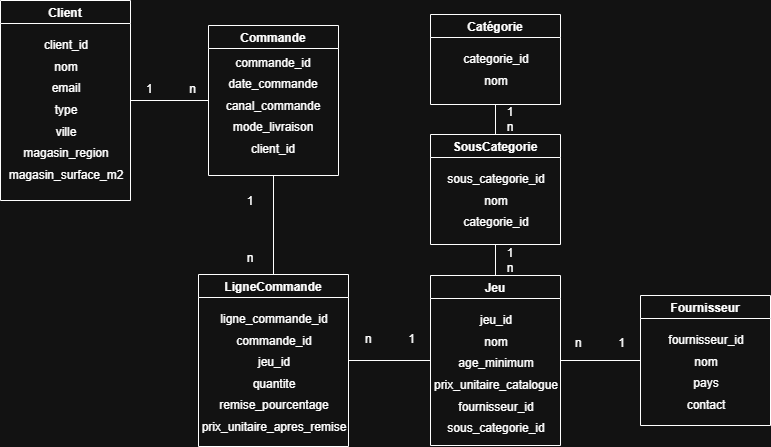

The diagram above was exported from draw.io. Its source (the exported page's mxGraphModel, read from the mxfile embedded in the PNG):
<mxGraphModel dx="774" dy="463" grid="1" gridSize="10" guides="1" tooltips="1" connect="1" arrows="1" fold="1" page="1" pageScale="1" pageWidth="827" pageHeight="1169" math="0" shadow="0">
  <root>
    <mxCell id="0" />
    <mxCell id="1" parent="0" />
    <mxCell id="5_--CvngtNz_FX7zedLg-41" edge="1" parent="1" source="5_--CvngtNz_FX7zedLg-14" style="edgeStyle=orthogonalEdgeStyle;rounded=0;orthogonalLoop=1;jettySize=auto;html=1;exitX=1;exitY=0.5;exitDx=0;exitDy=0;entryX=0;entryY=0.5;entryDx=0;entryDy=0;endArrow=none;endFill=0;" target="5_--CvngtNz_FX7zedLg-25">
      <mxGeometry relative="1" as="geometry" />
    </mxCell>
    <mxCell id="5_--CvngtNz_FX7zedLg-14" parent="1" style="swimlane;startSize=23;" value="Client" vertex="1">
      <mxGeometry height="200" width="130" x="110" y="46" as="geometry" />
    </mxCell>
    <mxCell id="5_--CvngtNz_FX7zedLg-15" parent="5_--CvngtNz_FX7zedLg-14" style="text;html=1;whiteSpace=wrap;strokeColor=none;fillColor=none;align=center;verticalAlign=middle;rounded=0;" value="client_id" vertex="1">
      <mxGeometry height="30" width="60" x="36" y="30" as="geometry" />
    </mxCell>
    <mxCell id="5_--CvngtNz_FX7zedLg-16" parent="5_--CvngtNz_FX7zedLg-14" style="text;html=1;whiteSpace=wrap;strokeColor=none;fillColor=none;align=center;verticalAlign=middle;rounded=0;" value="nom" vertex="1">
      <mxGeometry height="30" width="60" x="36" y="52" as="geometry" />
    </mxCell>
    <mxCell id="5_--CvngtNz_FX7zedLg-18" parent="5_--CvngtNz_FX7zedLg-14" style="text;html=1;whiteSpace=wrap;strokeColor=none;fillColor=none;align=center;verticalAlign=middle;rounded=0;" value="email" vertex="1">
      <mxGeometry height="30" width="60" x="36" y="73" as="geometry" />
    </mxCell>
    <mxCell id="5_--CvngtNz_FX7zedLg-19" parent="5_--CvngtNz_FX7zedLg-14" style="text;html=1;whiteSpace=wrap;strokeColor=none;fillColor=none;align=center;verticalAlign=middle;rounded=0;" value="type" vertex="1">
      <mxGeometry height="30" width="60" x="36" y="95" as="geometry" />
    </mxCell>
    <mxCell id="5_--CvngtNz_FX7zedLg-20" parent="5_--CvngtNz_FX7zedLg-14" style="text;html=1;whiteSpace=wrap;strokeColor=none;fillColor=none;align=center;verticalAlign=middle;rounded=0;" value="ville" vertex="1">
      <mxGeometry height="30" width="60" x="36" y="117" as="geometry" />
    </mxCell>
    <mxCell id="5_--CvngtNz_FX7zedLg-23" parent="5_--CvngtNz_FX7zedLg-14" style="text;html=1;whiteSpace=wrap;strokeColor=none;fillColor=none;align=center;verticalAlign=middle;rounded=0;" value="magasin_region" vertex="1">
      <mxGeometry height="30" width="60" x="36" y="138" as="geometry" />
    </mxCell>
    <mxCell id="5_--CvngtNz_FX7zedLg-24" parent="5_--CvngtNz_FX7zedLg-14" style="text;html=1;whiteSpace=wrap;strokeColor=none;fillColor=none;align=center;verticalAlign=middle;rounded=0;" value="magasin_surface_m2" vertex="1">
      <mxGeometry height="30" width="60" x="36" y="160" as="geometry" />
    </mxCell>
    <mxCell id="5_--CvngtNz_FX7zedLg-72" edge="1" parent="1" source="5_--CvngtNz_FX7zedLg-25" style="edgeStyle=orthogonalEdgeStyle;rounded=0;orthogonalLoop=1;jettySize=auto;html=1;exitX=0.5;exitY=1;exitDx=0;exitDy=0;entryX=0.5;entryY=0;entryDx=0;entryDy=0;endArrow=none;endFill=0;" target="5_--CvngtNz_FX7zedLg-34">
      <mxGeometry relative="1" as="geometry" />
    </mxCell>
    <mxCell id="5_--CvngtNz_FX7zedLg-25" parent="1" style="swimlane;startSize=23;" value="Commande" vertex="1">
      <mxGeometry height="150" width="130" x="318" y="71" as="geometry" />
    </mxCell>
    <mxCell id="5_--CvngtNz_FX7zedLg-26" parent="5_--CvngtNz_FX7zedLg-25" style="text;html=1;whiteSpace=wrap;strokeColor=none;fillColor=none;align=center;verticalAlign=middle;rounded=0;" value="commande_id" vertex="1">
      <mxGeometry height="30" width="60" x="35" y="23" as="geometry" />
    </mxCell>
    <mxCell id="5_--CvngtNz_FX7zedLg-28" parent="5_--CvngtNz_FX7zedLg-25" style="text;html=1;whiteSpace=wrap;strokeColor=none;fillColor=none;align=center;verticalAlign=middle;rounded=0;" value="date_commande" vertex="1">
      <mxGeometry height="30" width="60" x="35" y="44" as="geometry" />
    </mxCell>
    <mxCell id="5_--CvngtNz_FX7zedLg-29" parent="5_--CvngtNz_FX7zedLg-25" style="text;html=1;whiteSpace=wrap;strokeColor=none;fillColor=none;align=center;verticalAlign=middle;rounded=0;" value="canal_commande" vertex="1">
      <mxGeometry height="30" width="60" x="35" y="66" as="geometry" />
    </mxCell>
    <mxCell id="5_--CvngtNz_FX7zedLg-30" parent="5_--CvngtNz_FX7zedLg-25" style="text;html=1;whiteSpace=wrap;strokeColor=none;fillColor=none;align=center;verticalAlign=middle;rounded=0;" value="mode_livraison" vertex="1">
      <mxGeometry height="30" width="60" x="35" y="87" as="geometry" />
    </mxCell>
    <mxCell id="5_--CvngtNz_FX7zedLg-31" parent="5_--CvngtNz_FX7zedLg-25" style="text;html=1;whiteSpace=wrap;strokeColor=none;fillColor=none;align=center;verticalAlign=middle;rounded=0;" value="client_id" vertex="1">
      <mxGeometry height="30" width="60" x="35" y="109" as="geometry" />
    </mxCell>
    <mxCell id="5_--CvngtNz_FX7zedLg-74" edge="1" parent="1" source="5_--CvngtNz_FX7zedLg-34" style="edgeStyle=orthogonalEdgeStyle;rounded=0;orthogonalLoop=1;jettySize=auto;html=1;exitX=1;exitY=0.5;exitDx=0;exitDy=0;entryX=0;entryY=0.5;entryDx=0;entryDy=0;endArrow=none;endFill=0;" target="5_--CvngtNz_FX7zedLg-51">
      <mxGeometry relative="1" as="geometry" />
    </mxCell>
    <mxCell id="5_--CvngtNz_FX7zedLg-34" parent="1" style="swimlane;startSize=23;" value="LigneCommande" vertex="1">
      <mxGeometry height="172" width="150" x="308" y="320" as="geometry" />
    </mxCell>
    <mxCell id="5_--CvngtNz_FX7zedLg-35" parent="5_--CvngtNz_FX7zedLg-34" style="text;html=1;whiteSpace=wrap;strokeColor=none;fillColor=none;align=center;verticalAlign=middle;rounded=0;" value="ligne_commande_id" vertex="1">
      <mxGeometry height="30" width="60" x="46" y="30" as="geometry" />
    </mxCell>
    <mxCell id="5_--CvngtNz_FX7zedLg-36" parent="5_--CvngtNz_FX7zedLg-34" style="text;html=1;whiteSpace=wrap;strokeColor=none;fillColor=none;align=center;verticalAlign=middle;rounded=0;" value="commande_id" vertex="1">
      <mxGeometry height="30" width="60" x="46" y="52" as="geometry" />
    </mxCell>
    <mxCell id="5_--CvngtNz_FX7zedLg-37" parent="5_--CvngtNz_FX7zedLg-34" style="text;html=1;whiteSpace=wrap;strokeColor=none;fillColor=none;align=center;verticalAlign=middle;rounded=0;" value="jeu_id" vertex="1">
      <mxGeometry height="30" width="60" x="46" y="73" as="geometry" />
    </mxCell>
    <mxCell id="5_--CvngtNz_FX7zedLg-38" parent="5_--CvngtNz_FX7zedLg-34" style="text;html=1;whiteSpace=wrap;strokeColor=none;fillColor=none;align=center;verticalAlign=middle;rounded=0;" value="quantite" vertex="1">
      <mxGeometry height="30" width="60" x="46" y="95" as="geometry" />
    </mxCell>
    <mxCell id="5_--CvngtNz_FX7zedLg-39" parent="5_--CvngtNz_FX7zedLg-34" style="text;html=1;whiteSpace=wrap;strokeColor=none;fillColor=none;align=center;verticalAlign=middle;rounded=0;" value="remise_pourcentage" vertex="1">
      <mxGeometry height="26" width="56" x="48" y="118" as="geometry" />
    </mxCell>
    <mxCell id="5_--CvngtNz_FX7zedLg-40" parent="5_--CvngtNz_FX7zedLg-34" style="text;html=1;whiteSpace=wrap;strokeColor=none;fillColor=none;align=center;verticalAlign=middle;rounded=0;" value="prix_unitaire_apres_remise" vertex="1">
      <mxGeometry height="30" width="60" x="46" y="138" as="geometry" />
    </mxCell>
    <mxCell id="5_--CvngtNz_FX7zedLg-43" parent="1" style="swimlane;startSize=23;" value="Catégorie" vertex="1">
      <mxGeometry height="90" width="130" x="540" y="60" as="geometry" />
    </mxCell>
    <mxCell id="5_--CvngtNz_FX7zedLg-44" parent="5_--CvngtNz_FX7zedLg-43" style="text;html=1;whiteSpace=wrap;strokeColor=none;fillColor=none;align=center;verticalAlign=middle;rounded=0;" value="categorie_id" vertex="1">
      <mxGeometry height="30" width="60" x="36" y="30" as="geometry" />
    </mxCell>
    <mxCell id="5_--CvngtNz_FX7zedLg-45" parent="5_--CvngtNz_FX7zedLg-43" style="text;html=1;whiteSpace=wrap;strokeColor=none;fillColor=none;align=center;verticalAlign=middle;rounded=0;" value="nom" vertex="1">
      <mxGeometry height="30" width="60" x="36" y="52" as="geometry" />
    </mxCell>
    <mxCell id="5_--CvngtNz_FX7zedLg-78" edge="1" parent="1" source="5_--CvngtNz_FX7zedLg-51" style="edgeStyle=orthogonalEdgeStyle;rounded=0;orthogonalLoop=1;jettySize=auto;html=1;exitX=0.5;exitY=0;exitDx=0;exitDy=0;entryX=0.5;entryY=1;entryDx=0;entryDy=0;endArrow=none;endFill=0;" target="5_--CvngtNz_FX7zedLg-66">
      <mxGeometry relative="1" as="geometry" />
    </mxCell>
    <mxCell id="5_--CvngtNz_FX7zedLg-80" edge="1" parent="1" source="5_--CvngtNz_FX7zedLg-51" style="edgeStyle=orthogonalEdgeStyle;rounded=0;orthogonalLoop=1;jettySize=auto;html=1;exitX=1;exitY=0.5;exitDx=0;exitDy=0;entryX=0;entryY=0.5;entryDx=0;entryDy=0;endArrow=none;endFill=0;" target="5_--CvngtNz_FX7zedLg-59">
      <mxGeometry relative="1" as="geometry" />
    </mxCell>
    <mxCell id="5_--CvngtNz_FX7zedLg-51" parent="1" style="swimlane;startSize=23;" value="Jeu" vertex="1">
      <mxGeometry height="170" width="130" x="540" y="321" as="geometry" />
    </mxCell>
    <mxCell id="5_--CvngtNz_FX7zedLg-52" parent="5_--CvngtNz_FX7zedLg-51" style="text;html=1;whiteSpace=wrap;strokeColor=none;fillColor=none;align=center;verticalAlign=middle;rounded=0;" value="jeu_id" vertex="1">
      <mxGeometry height="30" width="60" x="36" y="30" as="geometry" />
    </mxCell>
    <mxCell id="5_--CvngtNz_FX7zedLg-53" parent="5_--CvngtNz_FX7zedLg-51" style="text;html=1;whiteSpace=wrap;strokeColor=none;fillColor=none;align=center;verticalAlign=middle;rounded=0;" value="nom" vertex="1">
      <mxGeometry height="30" width="60" x="36" y="52" as="geometry" />
    </mxCell>
    <mxCell id="5_--CvngtNz_FX7zedLg-54" parent="5_--CvngtNz_FX7zedLg-51" style="text;html=1;whiteSpace=wrap;strokeColor=none;fillColor=none;align=center;verticalAlign=middle;rounded=0;" value="age_minimum" vertex="1">
      <mxGeometry height="30" width="60" x="36" y="73" as="geometry" />
    </mxCell>
    <mxCell id="5_--CvngtNz_FX7zedLg-55" parent="5_--CvngtNz_FX7zedLg-51" style="text;html=1;whiteSpace=wrap;strokeColor=none;fillColor=none;align=center;verticalAlign=middle;rounded=0;" value="prix_unitaire_catalogue" vertex="1">
      <mxGeometry height="30" width="60" x="36" y="95" as="geometry" />
    </mxCell>
    <mxCell id="5_--CvngtNz_FX7zedLg-56" parent="5_--CvngtNz_FX7zedLg-51" style="text;html=1;whiteSpace=wrap;strokeColor=none;fillColor=none;align=center;verticalAlign=middle;rounded=0;" value="fournisseur_id" vertex="1">
      <mxGeometry height="30" width="60" x="36" y="117" as="geometry" />
    </mxCell>
    <mxCell id="5_--CvngtNz_FX7zedLg-57" parent="5_--CvngtNz_FX7zedLg-51" style="text;html=1;whiteSpace=wrap;strokeColor=none;fillColor=none;align=center;verticalAlign=middle;rounded=0;" value="sous_categorie_id" vertex="1">
      <mxGeometry height="30" width="60" x="36" y="138" as="geometry" />
    </mxCell>
    <mxCell id="5_--CvngtNz_FX7zedLg-59" parent="1" style="swimlane;startSize=23;" value="Fournisseur" vertex="1">
      <mxGeometry height="130" width="130" x="750" y="341" as="geometry" />
    </mxCell>
    <mxCell id="5_--CvngtNz_FX7zedLg-60" parent="5_--CvngtNz_FX7zedLg-59" style="text;html=1;whiteSpace=wrap;strokeColor=none;fillColor=none;align=center;verticalAlign=middle;rounded=0;" value="fournisseur_id" vertex="1">
      <mxGeometry height="30" width="60" x="36" y="30" as="geometry" />
    </mxCell>
    <mxCell id="5_--CvngtNz_FX7zedLg-61" parent="5_--CvngtNz_FX7zedLg-59" style="text;html=1;whiteSpace=wrap;strokeColor=none;fillColor=none;align=center;verticalAlign=middle;rounded=0;" value="nom" vertex="1">
      <mxGeometry height="30" width="60" x="36" y="52" as="geometry" />
    </mxCell>
    <mxCell id="5_--CvngtNz_FX7zedLg-62" parent="5_--CvngtNz_FX7zedLg-59" style="text;html=1;whiteSpace=wrap;strokeColor=none;fillColor=none;align=center;verticalAlign=middle;rounded=0;" value="pays" vertex="1">
      <mxGeometry height="30" width="60" x="36" y="73" as="geometry" />
    </mxCell>
    <mxCell id="5_--CvngtNz_FX7zedLg-63" parent="5_--CvngtNz_FX7zedLg-59" style="text;html=1;whiteSpace=wrap;strokeColor=none;fillColor=none;align=center;verticalAlign=middle;rounded=0;" value="contact" vertex="1">
      <mxGeometry height="30" width="60" x="36" y="95" as="geometry" />
    </mxCell>
    <mxCell id="5_--CvngtNz_FX7zedLg-79" edge="1" parent="1" source="5_--CvngtNz_FX7zedLg-66" style="edgeStyle=orthogonalEdgeStyle;rounded=0;orthogonalLoop=1;jettySize=auto;html=1;exitX=0.5;exitY=0;exitDx=0;exitDy=0;entryX=0.5;entryY=1;entryDx=0;entryDy=0;endArrow=none;endFill=0;" target="5_--CvngtNz_FX7zedLg-43">
      <mxGeometry relative="1" as="geometry" />
    </mxCell>
    <mxCell id="5_--CvngtNz_FX7zedLg-66" parent="1" style="swimlane;startSize=23;" value="SousCategorie" vertex="1">
      <mxGeometry height="110" width="130" x="540" y="180" as="geometry" />
    </mxCell>
    <mxCell id="5_--CvngtNz_FX7zedLg-67" parent="5_--CvngtNz_FX7zedLg-66" style="text;html=1;whiteSpace=wrap;strokeColor=none;fillColor=none;align=center;verticalAlign=middle;rounded=0;" value="sous_categorie_id" vertex="1">
      <mxGeometry height="30" width="60" x="36" y="30" as="geometry" />
    </mxCell>
    <mxCell id="5_--CvngtNz_FX7zedLg-68" parent="5_--CvngtNz_FX7zedLg-66" style="text;html=1;whiteSpace=wrap;strokeColor=none;fillColor=none;align=center;verticalAlign=middle;rounded=0;" value="nom" vertex="1">
      <mxGeometry height="30" width="60" x="36" y="52" as="geometry" />
    </mxCell>
    <mxCell id="5_--CvngtNz_FX7zedLg-69" parent="5_--CvngtNz_FX7zedLg-66" style="text;html=1;whiteSpace=wrap;strokeColor=none;fillColor=none;align=center;verticalAlign=middle;rounded=0;" value="categorie_id" vertex="1">
      <mxGeometry height="30" width="60" x="36" y="73" as="geometry" />
    </mxCell>
    <mxCell id="5_--CvngtNz_FX7zedLg-81" parent="1" style="text;html=1;whiteSpace=wrap;strokeColor=none;fillColor=none;align=center;verticalAlign=middle;rounded=0;" value="1&amp;nbsp; &amp;nbsp; &amp;nbsp; &amp;nbsp; &amp;nbsp; &amp;nbsp;n" vertex="1">
      <mxGeometry height="30" width="60" x="251" y="120" as="geometry" />
    </mxCell>
    <mxCell id="5_--CvngtNz_FX7zedLg-84" parent="1" style="text;html=1;whiteSpace=wrap;strokeColor=none;fillColor=none;align=center;verticalAlign=middle;rounded=0;" value="1&lt;div&gt;&lt;br&gt;&lt;/div&gt;&lt;div&gt;&lt;br&gt;&lt;/div&gt;&lt;div&gt;&lt;br&gt;&lt;/div&gt;&lt;div&gt;n&lt;/div&gt;" vertex="1">
      <mxGeometry height="30" width="60" x="330" y="260" as="geometry" />
    </mxCell>
    <mxCell id="5_--CvngtNz_FX7zedLg-86" parent="1" style="text;html=1;whiteSpace=wrap;strokeColor=none;fillColor=none;align=center;verticalAlign=middle;rounded=0;" value="n&amp;nbsp; &amp;nbsp; &amp;nbsp; &amp;nbsp; &amp;nbsp; &amp;nbsp;1" vertex="1">
      <mxGeometry height="30" width="60" x="470" y="370" as="geometry" />
    </mxCell>
    <mxCell id="5_--CvngtNz_FX7zedLg-87" parent="1" style="text;html=1;whiteSpace=wrap;strokeColor=none;fillColor=none;align=center;verticalAlign=middle;rounded=0;" value="n&amp;nbsp; &amp;nbsp; &amp;nbsp; &amp;nbsp; &amp;nbsp; &amp;nbsp;1" vertex="1">
      <mxGeometry height="30" width="60" x="680" y="374" as="geometry" />
    </mxCell>
    <mxCell id="5_--CvngtNz_FX7zedLg-88" parent="1" style="text;html=1;whiteSpace=wrap;strokeColor=none;fillColor=none;align=center;verticalAlign=middle;rounded=0;" value="1&lt;div&gt;n&lt;/div&gt;" vertex="1">
      <mxGeometry height="30" width="60" x="590" y="291" as="geometry" />
    </mxCell>
    <mxCell id="5_--CvngtNz_FX7zedLg-90" parent="1" style="text;html=1;whiteSpace=wrap;strokeColor=none;fillColor=none;align=center;verticalAlign=middle;rounded=0;" value="1&lt;div&gt;n&lt;/div&gt;" vertex="1">
      <mxGeometry height="30" width="60" x="590" y="150" as="geometry" />
    </mxCell>
  </root>
</mxGraphModel>